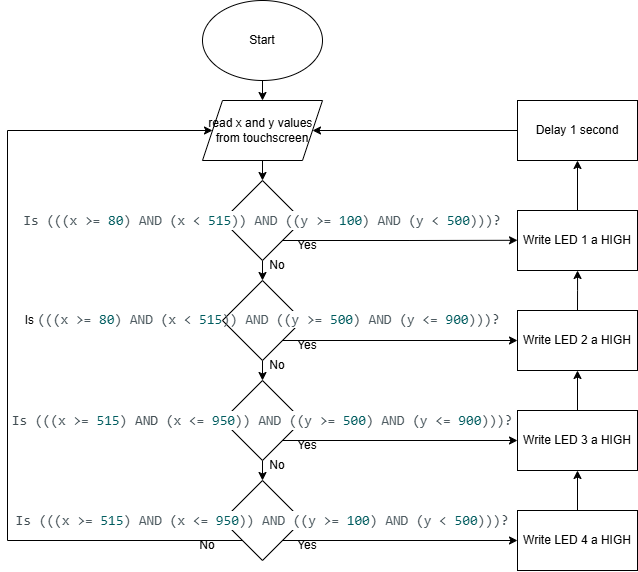

The diagram above was exported from draw.io. Its source (the exported page's mxGraphModel, read from the mxfile embedded in the PNG):
<mxGraphModel dx="1501" dy="826" grid="1" gridSize="10" guides="1" tooltips="1" connect="1" arrows="1" fold="1" page="1" pageScale="1" pageWidth="850" pageHeight="1100" math="0" shadow="0">
  <root>
    <mxCell id="0" />
    <mxCell id="1" parent="0" />
    <mxCell id="yiDr8-nDGHKq2s8qW5Y9-8" edge="1" parent="1" source="yiDr8-nDGHKq2s8qW5Y9-1" style="edgeStyle=orthogonalEdgeStyle;rounded=0;orthogonalLoop=1;jettySize=auto;html=1;exitX=0.5;exitY=1;exitDx=0;exitDy=0;entryX=0.5;entryY=0;entryDx=0;entryDy=0;" target="yiDr8-nDGHKq2s8qW5Y9-4">
      <mxGeometry relative="1" as="geometry" />
    </mxCell>
    <mxCell id="yiDr8-nDGHKq2s8qW5Y9-1" parent="1" style="shape=parallelogram;perimeter=parallelogramPerimeter;whiteSpace=wrap;html=1;fixedSize=1;" value="read x and y values&amp;nbsp; from touchscreen" vertex="1">
      <mxGeometry height="60" width="120" x="365" y="110" as="geometry" />
    </mxCell>
    <mxCell id="yiDr8-nDGHKq2s8qW5Y9-3" edge="1" parent="1" source="yiDr8-nDGHKq2s8qW5Y9-2" style="edgeStyle=orthogonalEdgeStyle;rounded=0;orthogonalLoop=1;jettySize=auto;html=1;exitX=0.5;exitY=1;exitDx=0;exitDy=0;entryX=0.5;entryY=0;entryDx=0;entryDy=0;" target="yiDr8-nDGHKq2s8qW5Y9-1">
      <mxGeometry relative="1" as="geometry" />
    </mxCell>
    <mxCell id="yiDr8-nDGHKq2s8qW5Y9-2" parent="1" style="ellipse;whiteSpace=wrap;html=1;" value="Start" vertex="1">
      <mxGeometry height="80" width="120" x="365" y="10" as="geometry" />
    </mxCell>
    <mxCell id="yiDr8-nDGHKq2s8qW5Y9-9" edge="1" parent="1" source="yiDr8-nDGHKq2s8qW5Y9-4" style="edgeStyle=orthogonalEdgeStyle;rounded=0;orthogonalLoop=1;jettySize=auto;html=1;exitX=0.5;exitY=1;exitDx=0;exitDy=0;entryX=0.5;entryY=0;entryDx=0;entryDy=0;" target="yiDr8-nDGHKq2s8qW5Y9-5">
      <mxGeometry relative="1" as="geometry" />
    </mxCell>
    <mxCell id="yiDr8-nDGHKq2s8qW5Y9-14" edge="1" parent="1" source="yiDr8-nDGHKq2s8qW5Y9-4" style="edgeStyle=orthogonalEdgeStyle;rounded=0;orthogonalLoop=1;jettySize=auto;html=1;exitX=1;exitY=1;exitDx=0;exitDy=0;">
      <mxGeometry relative="1" as="geometry">
        <mxPoint x="680" y="249.78947368421063" as="targetPoint" />
      </mxGeometry>
    </mxCell>
    <mxCell id="yiDr8-nDGHKq2s8qW5Y9-4" parent="1" style="rhombus;whiteSpace=wrap;html=1;" value="&lt;div style=&quot;color: rgb(78, 91, 97); background-color: rgb(255, 255, 255); font-family: Consolas, &amp;quot;Courier New&amp;quot;, monospace; font-size: 14px; line-height: 19px; white-space: pre;&quot;&gt;&lt;span style=&quot;color: rgb(67, 79, 84);&quot;&gt;Is (((&lt;/span&gt;x &amp;gt;= &lt;span style=&quot;color: rgb(0, 92, 95);&quot;&gt;80&lt;/span&gt;&lt;span style=&quot;color: rgb(67, 79, 84);&quot;&gt;)&lt;/span&gt; AND &lt;span style=&quot;color: rgb(67, 79, 84);&quot;&gt;(&lt;/span&gt;x &amp;lt; &lt;span style=&quot;color: rgb(0, 92, 95);&quot;&gt;515&lt;/span&gt;&lt;span style=&quot;color: rgb(67, 79, 84);&quot;&gt;))&lt;/span&gt; AND &lt;span style=&quot;color: rgb(67, 79, 84);&quot;&gt;((&lt;/span&gt;y &amp;gt;= &lt;span style=&quot;color: rgb(0, 92, 95);&quot;&gt;100&lt;/span&gt;&lt;span style=&quot;color: rgb(67, 79, 84);&quot;&gt;)&lt;/span&gt; AND &lt;span style=&quot;color: rgb(67, 79, 84);&quot;&gt;(&lt;/span&gt;y &amp;lt; &lt;span style=&quot;color: rgb(0, 92, 95);&quot;&gt;500&lt;/span&gt;&lt;span style=&quot;color: rgb(67, 79, 84);&quot;&gt;)))?&lt;/span&gt;&lt;/div&gt;" vertex="1">
      <mxGeometry height="80" width="80" x="385" y="190" as="geometry" />
    </mxCell>
    <mxCell id="yiDr8-nDGHKq2s8qW5Y9-10" edge="1" parent="1" source="yiDr8-nDGHKq2s8qW5Y9-5" style="edgeStyle=orthogonalEdgeStyle;rounded=0;orthogonalLoop=1;jettySize=auto;html=1;exitX=0.5;exitY=1;exitDx=0;exitDy=0;entryX=0.5;entryY=0;entryDx=0;entryDy=0;" target="yiDr8-nDGHKq2s8qW5Y9-6">
      <mxGeometry relative="1" as="geometry" />
    </mxCell>
    <mxCell id="dMJMHveWJwxDmRfSOFjo-6" edge="1" parent="1" source="yiDr8-nDGHKq2s8qW5Y9-5" style="edgeStyle=orthogonalEdgeStyle;rounded=0;orthogonalLoop=1;jettySize=auto;html=1;exitX=1;exitY=1;exitDx=0;exitDy=0;entryX=0;entryY=0.5;entryDx=0;entryDy=0;" target="dMJMHveWJwxDmRfSOFjo-2">
      <mxGeometry relative="1" as="geometry" />
    </mxCell>
    <mxCell id="yiDr8-nDGHKq2s8qW5Y9-5" parent="1" style="rhombus;whiteSpace=wrap;html=1;" value="Is&amp;nbsp;&lt;span style=&quot;font-family: Consolas, &amp;quot;Courier New&amp;quot;, monospace; font-size: 14px; white-space: pre; color: rgb(67, 79, 84);&quot;&gt;(((&lt;/span&gt;&lt;span style=&quot;background-color: rgb(255, 255, 255); color: rgb(78, 91, 97); font-family: Consolas, &amp;quot;Courier New&amp;quot;, monospace; font-size: 14px; white-space: pre;&quot;&gt;x &amp;gt;= &lt;/span&gt;&lt;span style=&quot;font-family: Consolas, &amp;quot;Courier New&amp;quot;, monospace; font-size: 14px; white-space: pre; color: rgb(0, 92, 95);&quot;&gt;80&lt;/span&gt;&lt;span style=&quot;font-family: Consolas, &amp;quot;Courier New&amp;quot;, monospace; font-size: 14px; white-space: pre; color: rgb(67, 79, 84);&quot;&gt;)&lt;/span&gt;&lt;span style=&quot;background-color: rgb(255, 255, 255); color: rgb(78, 91, 97); font-family: Consolas, &amp;quot;Courier New&amp;quot;, monospace; font-size: 14px; white-space: pre;&quot;&gt; AND &lt;/span&gt;&lt;span style=&quot;font-family: Consolas, &amp;quot;Courier New&amp;quot;, monospace; font-size: 14px; white-space: pre; color: rgb(67, 79, 84);&quot;&gt;(&lt;/span&gt;&lt;span style=&quot;background-color: rgb(255, 255, 255); color: rgb(78, 91, 97); font-family: Consolas, &amp;quot;Courier New&amp;quot;, monospace; font-size: 14px; white-space: pre;&quot;&gt;x &amp;lt; &lt;/span&gt;&lt;span style=&quot;font-family: Consolas, &amp;quot;Courier New&amp;quot;, monospace; font-size: 14px; white-space: pre; color: rgb(0, 92, 95);&quot;&gt;515&lt;/span&gt;&lt;span style=&quot;font-family: Consolas, &amp;quot;Courier New&amp;quot;, monospace; font-size: 14px; white-space: pre; color: rgb(67, 79, 84);&quot;&gt;))&lt;/span&gt;&lt;span style=&quot;background-color: rgb(255, 255, 255); color: rgb(78, 91, 97); font-family: Consolas, &amp;quot;Courier New&amp;quot;, monospace; font-size: 14px; white-space: pre;&quot;&gt; AND &lt;/span&gt;&lt;span style=&quot;font-family: Consolas, &amp;quot;Courier New&amp;quot;, monospace; font-size: 14px; white-space: pre; color: rgb(67, 79, 84);&quot;&gt;((&lt;/span&gt;&lt;span style=&quot;background-color: rgb(255, 255, 255); color: rgb(78, 91, 97); font-family: Consolas, &amp;quot;Courier New&amp;quot;, monospace; font-size: 14px; white-space: pre;&quot;&gt;y &amp;gt;= &lt;/span&gt;&lt;span style=&quot;font-family: Consolas, &amp;quot;Courier New&amp;quot;, monospace; font-size: 14px; white-space: pre; color: rgb(0, 92, 95);&quot;&gt;500&lt;/span&gt;&lt;span style=&quot;font-family: Consolas, &amp;quot;Courier New&amp;quot;, monospace; font-size: 14px; white-space: pre; color: rgb(67, 79, 84);&quot;&gt;)&lt;/span&gt;&lt;span style=&quot;background-color: rgb(255, 255, 255); color: rgb(78, 91, 97); font-family: Consolas, &amp;quot;Courier New&amp;quot;, monospace; font-size: 14px; white-space: pre;&quot;&gt; AND &lt;/span&gt;&lt;span style=&quot;font-family: Consolas, &amp;quot;Courier New&amp;quot;, monospace; font-size: 14px; white-space: pre; color: rgb(67, 79, 84);&quot;&gt;(&lt;/span&gt;&lt;span style=&quot;background-color: rgb(255, 255, 255); color: rgb(78, 91, 97); font-family: Consolas, &amp;quot;Courier New&amp;quot;, monospace; font-size: 14px; white-space: pre;&quot;&gt;y &amp;lt;= &lt;/span&gt;&lt;span style=&quot;font-family: Consolas, &amp;quot;Courier New&amp;quot;, monospace; font-size: 14px; white-space: pre; color: rgb(0, 92, 95);&quot;&gt;900&lt;/span&gt;&lt;span style=&quot;font-family: Consolas, &amp;quot;Courier New&amp;quot;, monospace; font-size: 14px; white-space: pre; color: rgb(67, 79, 84);&quot;&gt;)))?&lt;/span&gt;" vertex="1">
      <mxGeometry height="80" width="80" x="385" y="290" as="geometry" />
    </mxCell>
    <mxCell id="yiDr8-nDGHKq2s8qW5Y9-38" edge="1" parent="1" source="yiDr8-nDGHKq2s8qW5Y9-6" style="edgeStyle=orthogonalEdgeStyle;rounded=0;orthogonalLoop=1;jettySize=auto;html=1;exitX=0.5;exitY=1;exitDx=0;exitDy=0;entryX=0.5;entryY=0;entryDx=0;entryDy=0;" target="yiDr8-nDGHKq2s8qW5Y9-11">
      <mxGeometry relative="1" as="geometry" />
    </mxCell>
    <mxCell id="dMJMHveWJwxDmRfSOFjo-17" edge="1" parent="1" source="yiDr8-nDGHKq2s8qW5Y9-6" style="edgeStyle=orthogonalEdgeStyle;rounded=0;orthogonalLoop=1;jettySize=auto;html=1;exitX=1;exitY=1;exitDx=0;exitDy=0;entryX=0;entryY=0.5;entryDx=0;entryDy=0;" target="dMJMHveWJwxDmRfSOFjo-3">
      <mxGeometry relative="1" as="geometry" />
    </mxCell>
    <mxCell id="yiDr8-nDGHKq2s8qW5Y9-6" parent="1" style="rhombus;whiteSpace=wrap;html=1;" value="&lt;div style=&quot;color: rgb(78, 91, 97); background-color: rgb(255, 255, 255); font-family: Consolas, &amp;quot;Courier New&amp;quot;, monospace; font-size: 14px; line-height: 19px; white-space: pre;&quot;&gt;&lt;span style=&quot;color: rgb(67, 79, 84);&quot;&gt;Is (((&lt;/span&gt;x &amp;gt;= &lt;span style=&quot;color: rgb(0, 92, 95);&quot;&gt;515&lt;/span&gt;&lt;span style=&quot;color: rgb(67, 79, 84);&quot;&gt;) AND&lt;/span&gt; &lt;span style=&quot;color: rgb(67, 79, 84);&quot;&gt;(&lt;/span&gt;x &amp;lt;= &lt;span style=&quot;color: rgb(0, 92, 95);&quot;&gt;950&lt;/span&gt;&lt;span style=&quot;color: rgb(67, 79, 84);&quot;&gt;))&lt;/span&gt; AND &lt;span style=&quot;color: rgb(67, 79, 84);&quot;&gt;((&lt;/span&gt;y &amp;gt;= &lt;span style=&quot;color: rgb(0, 92, 95);&quot;&gt;500&lt;/span&gt;&lt;span style=&quot;color: rgb(67, 79, 84);&quot;&gt;)&lt;/span&gt; AND &lt;span style=&quot;color: rgb(67, 79, 84);&quot;&gt;(&lt;/span&gt;y &amp;lt;= &lt;span style=&quot;color: rgb(0, 92, 95);&quot;&gt;900&lt;/span&gt;&lt;span style=&quot;color: rgb(67, 79, 84);&quot;&gt;)))?&lt;/span&gt;&lt;/div&gt;" vertex="1">
      <mxGeometry height="80" width="80" x="385" y="390" as="geometry" />
    </mxCell>
    <mxCell id="dMJMHveWJwxDmRfSOFjo-9" edge="1" parent="1" source="yiDr8-nDGHKq2s8qW5Y9-11" style="edgeStyle=orthogonalEdgeStyle;rounded=0;orthogonalLoop=1;jettySize=auto;html=1;exitX=1;exitY=1;exitDx=0;exitDy=0;entryX=0;entryY=0.5;entryDx=0;entryDy=0;" target="dMJMHveWJwxDmRfSOFjo-4">
      <mxGeometry relative="1" as="geometry" />
    </mxCell>
    <mxCell id="yiDr8-nDGHKq2s8qW5Y9-11" parent="1" style="rhombus;whiteSpace=wrap;html=1;" value="&lt;div style=&quot;color: rgb(78, 91, 97); background-color: rgb(255, 255, 255); font-family: Consolas, &amp;quot;Courier New&amp;quot;, monospace; font-size: 14px; line-height: 19px; white-space: pre;&quot;&gt;&lt;span style=&quot;color: rgb(67, 79, 84);&quot;&gt;Is (((&lt;/span&gt;x &amp;gt;= &lt;span style=&quot;color: rgb(0, 92, 95);&quot;&gt;515&lt;/span&gt;&lt;span style=&quot;color: rgb(67, 79, 84);&quot;&gt;)&lt;/span&gt; AND &lt;span style=&quot;color: rgb(67, 79, 84);&quot;&gt;(&lt;/span&gt;x &amp;lt;= &lt;span style=&quot;color: rgb(0, 92, 95);&quot;&gt;950&lt;/span&gt;&lt;span style=&quot;color: rgb(67, 79, 84);&quot;&gt;))&lt;/span&gt; AND &lt;span style=&quot;color: rgb(67, 79, 84);&quot;&gt;((&lt;/span&gt;y &amp;gt;= &lt;span style=&quot;color: rgb(0, 92, 95);&quot;&gt;100&lt;/span&gt;&lt;span style=&quot;color: rgb(67, 79, 84);&quot;&gt;)&lt;/span&gt; AND &lt;span style=&quot;color: rgb(67, 79, 84);&quot;&gt;(&lt;/span&gt;y &amp;lt; &lt;span style=&quot;color: rgb(0, 92, 95);&quot;&gt;500&lt;/span&gt;&lt;span style=&quot;color: rgb(67, 79, 84);&quot;&gt;)))?&lt;/span&gt;&lt;/div&gt;" vertex="1">
      <mxGeometry height="80" width="80" x="385" y="490" as="geometry" />
    </mxCell>
    <mxCell id="yiDr8-nDGHKq2s8qW5Y9-22" edge="1" parent="1" style="endArrow=classic;html=1;rounded=0;entryX=0;entryY=0.5;entryDx=0;entryDy=0;" target="yiDr8-nDGHKq2s8qW5Y9-1" value="">
      <mxGeometry height="50" relative="1" width="50" as="geometry">
        <mxPoint x="170" y="140" as="sourcePoint" />
        <mxPoint x="220" y="80" as="targetPoint" />
      </mxGeometry>
    </mxCell>
    <mxCell id="yiDr8-nDGHKq2s8qW5Y9-23" edge="1" parent="1" style="endArrow=none;html=1;rounded=0;" value="">
      <mxGeometry height="50" relative="1" width="50" as="geometry">
        <mxPoint x="170" y="550" as="sourcePoint" />
        <mxPoint x="170" y="140" as="targetPoint" />
      </mxGeometry>
    </mxCell>
    <mxCell id="yiDr8-nDGHKq2s8qW5Y9-24" edge="1" parent="1" style="endArrow=none;html=1;rounded=0;entryX=0;entryY=1;entryDx=0;entryDy=0;" target="yiDr8-nDGHKq2s8qW5Y9-11" value="">
      <mxGeometry height="50" relative="1" width="50" as="geometry">
        <mxPoint x="170" y="550" as="sourcePoint" />
        <mxPoint x="220" y="500" as="targetPoint" />
      </mxGeometry>
    </mxCell>
    <mxCell id="yiDr8-nDGHKq2s8qW5Y9-26" parent="1" style="rounded=0;whiteSpace=wrap;html=1;" value="Delay 1 second" vertex="1">
      <mxGeometry height="60" width="120" x="680" y="110" as="geometry" />
    </mxCell>
    <mxCell id="yiDr8-nDGHKq2s8qW5Y9-29" edge="1" parent="1" source="yiDr8-nDGHKq2s8qW5Y9-26" style="endArrow=classic;html=1;rounded=0;entryX=1;entryY=0.5;entryDx=0;entryDy=0;exitX=0;exitY=0.5;exitDx=0;exitDy=0;" target="yiDr8-nDGHKq2s8qW5Y9-1" value="">
      <mxGeometry height="50" relative="1" width="50" as="geometry">
        <mxPoint x="670" y="140" as="sourcePoint" />
        <mxPoint x="630" y="140" as="targetPoint" />
      </mxGeometry>
    </mxCell>
    <mxCell id="yiDr8-nDGHKq2s8qW5Y9-31" parent="1" style="text;html=1;whiteSpace=wrap;strokeColor=none;fillColor=none;align=center;verticalAlign=middle;rounded=0;" value="No" vertex="1">
      <mxGeometry height="30" width="60" x="340" y="540" as="geometry" />
    </mxCell>
    <mxCell id="yiDr8-nDGHKq2s8qW5Y9-32" parent="1" style="text;html=1;whiteSpace=wrap;strokeColor=none;fillColor=none;align=center;verticalAlign=middle;rounded=0;" value="Yes" vertex="1">
      <mxGeometry height="30" width="60" x="440" y="540" as="geometry" />
    </mxCell>
    <mxCell id="yiDr8-nDGHKq2s8qW5Y9-36" parent="1" style="text;html=1;whiteSpace=wrap;strokeColor=none;fillColor=none;align=center;verticalAlign=middle;rounded=0;" value="Yes" vertex="1">
      <mxGeometry height="30" width="60" x="440" y="340" as="geometry" />
    </mxCell>
    <mxCell id="yiDr8-nDGHKq2s8qW5Y9-37" parent="1" style="text;html=1;whiteSpace=wrap;strokeColor=none;fillColor=none;align=center;verticalAlign=middle;rounded=0;" value="Yes" vertex="1">
      <mxGeometry height="30" width="60" x="440" y="240" as="geometry" />
    </mxCell>
    <mxCell id="yiDr8-nDGHKq2s8qW5Y9-39" parent="1" style="text;html=1;whiteSpace=wrap;strokeColor=none;fillColor=none;align=center;verticalAlign=middle;rounded=0;" value="No" vertex="1">
      <mxGeometry height="30" width="60" x="410" y="460" as="geometry" />
    </mxCell>
    <mxCell id="yiDr8-nDGHKq2s8qW5Y9-40" parent="1" style="text;html=1;whiteSpace=wrap;strokeColor=none;fillColor=none;align=center;verticalAlign=middle;rounded=0;" value="No" vertex="1">
      <mxGeometry height="30" width="60" x="410" y="360" as="geometry" />
    </mxCell>
    <mxCell id="yiDr8-nDGHKq2s8qW5Y9-45" parent="1" style="text;html=1;whiteSpace=wrap;strokeColor=none;fillColor=none;align=center;verticalAlign=middle;rounded=0;" value="No" vertex="1">
      <mxGeometry height="30" width="60" x="410" y="260" as="geometry" />
    </mxCell>
    <mxCell id="dMJMHveWJwxDmRfSOFjo-14" edge="1" parent="1" source="dMJMHveWJwxDmRfSOFjo-1" style="edgeStyle=orthogonalEdgeStyle;rounded=0;orthogonalLoop=1;jettySize=auto;html=1;exitX=0.5;exitY=0;exitDx=0;exitDy=0;entryX=0.5;entryY=1;entryDx=0;entryDy=0;" target="yiDr8-nDGHKq2s8qW5Y9-26">
      <mxGeometry relative="1" as="geometry" />
    </mxCell>
    <mxCell id="dMJMHveWJwxDmRfSOFjo-1" parent="1" style="rounded=0;whiteSpace=wrap;html=1;" value="Write LED 1 a HIGH" vertex="1">
      <mxGeometry height="60" width="120" x="680" y="220" as="geometry" />
    </mxCell>
    <mxCell id="dMJMHveWJwxDmRfSOFjo-13" edge="1" parent="1" source="dMJMHveWJwxDmRfSOFjo-2" style="edgeStyle=orthogonalEdgeStyle;rounded=0;orthogonalLoop=1;jettySize=auto;html=1;exitX=0.5;exitY=0;exitDx=0;exitDy=0;">
      <mxGeometry relative="1" as="geometry">
        <mxPoint x="740.0526315789475" y="280" as="targetPoint" />
      </mxGeometry>
    </mxCell>
    <mxCell id="dMJMHveWJwxDmRfSOFjo-2" parent="1" style="rounded=0;whiteSpace=wrap;html=1;" value="Write LED 2 a HIGH" vertex="1">
      <mxGeometry height="60" width="120" x="680" y="320" as="geometry" />
    </mxCell>
    <mxCell id="dMJMHveWJwxDmRfSOFjo-12" edge="1" parent="1" source="dMJMHveWJwxDmRfSOFjo-3" style="edgeStyle=orthogonalEdgeStyle;rounded=0;orthogonalLoop=1;jettySize=auto;html=1;exitX=0.5;exitY=0;exitDx=0;exitDy=0;entryX=0.5;entryY=1;entryDx=0;entryDy=0;" target="dMJMHveWJwxDmRfSOFjo-2">
      <mxGeometry relative="1" as="geometry" />
    </mxCell>
    <mxCell id="dMJMHveWJwxDmRfSOFjo-3" parent="1" style="rounded=0;whiteSpace=wrap;html=1;" value="Write LED 3 a HIGH" vertex="1">
      <mxGeometry height="60" width="120" x="680" y="420" as="geometry" />
    </mxCell>
    <mxCell id="dMJMHveWJwxDmRfSOFjo-11" edge="1" parent="1" source="dMJMHveWJwxDmRfSOFjo-4" style="edgeStyle=orthogonalEdgeStyle;rounded=0;orthogonalLoop=1;jettySize=auto;html=1;exitX=0.5;exitY=0;exitDx=0;exitDy=0;entryX=0.5;entryY=1;entryDx=0;entryDy=0;" target="dMJMHveWJwxDmRfSOFjo-3">
      <mxGeometry relative="1" as="geometry" />
    </mxCell>
    <mxCell id="dMJMHveWJwxDmRfSOFjo-4" parent="1" style="rounded=0;whiteSpace=wrap;html=1;" value="Write LED 4 a HIGH" vertex="1">
      <mxGeometry height="60" width="120" x="680" y="520" as="geometry" />
    </mxCell>
    <mxCell id="yiDr8-nDGHKq2s8qW5Y9-35" parent="1" style="text;html=1;whiteSpace=wrap;strokeColor=none;fillColor=none;align=center;verticalAlign=middle;rounded=0;" value="Yes" vertex="1">
      <mxGeometry height="30" width="60" x="440" y="440" as="geometry" />
    </mxCell>
  </root>
</mxGraphModel>